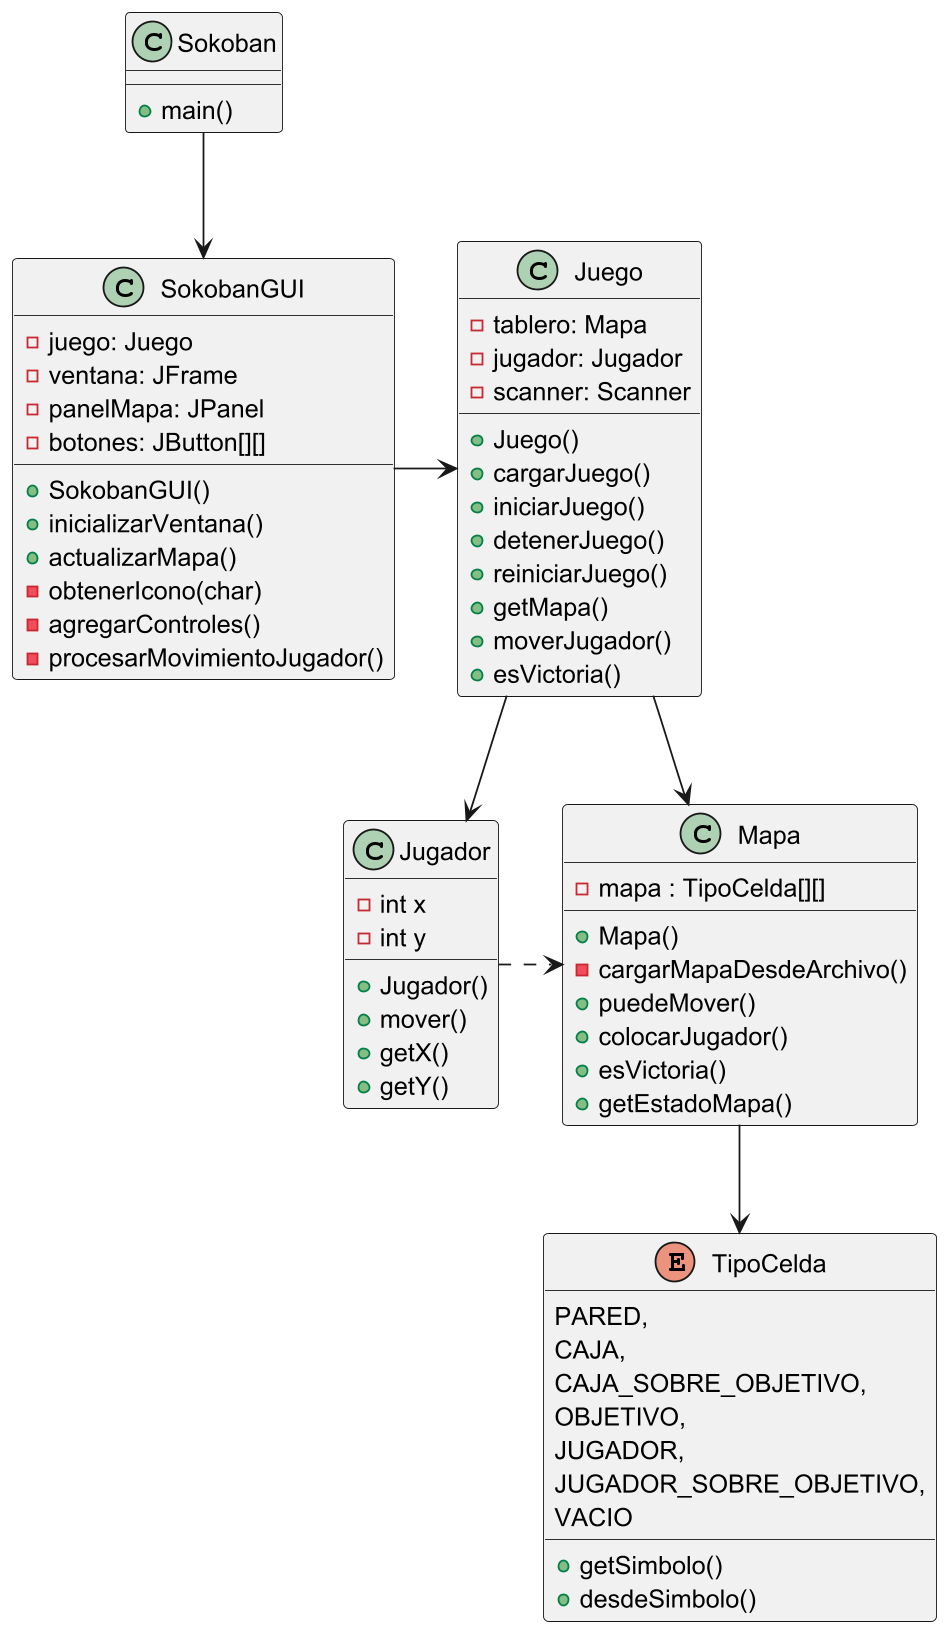

The diagram above was rendered by PlantUML. Its source (embedded in the PNG):
@startuml
class Sokoban {
    + main()
}
class Juego {
    - tablero: Mapa
    - jugador: Jugador
    - scanner: Scanner
    + Juego()
    + cargarJuego()
    + iniciarJuego()
    + detenerJuego()
    + reiniciarJuego()
    + getMapa()
    + moverJugador()
    + esVictoria()
}

class SokobanGUI{
    - juego: Juego
    - ventana: JFrame
    - panelMapa: JPanel
    - botones: JButton[][]
    + SokobanGUI()
    + inicializarVentana()
    + actualizarMapa()
    - obtenerIcono(char)
    - agregarControles()
    - procesarMovimientoJugador()
}
class Jugador {
    - int x
    - int y
    + Jugador()
    + mover()
    + getX()
    + getY()
}
class Mapa {
    - mapa : TipoCelda[][]
    + Mapa()
    - cargarMapaDesdeArchivo()
    + puedeMover()
    + colocarJugador()
    + esVictoria()
    + getEstadoMapa()
}

enum TipoCelda {
    PARED,
    CAJA,
    CAJA_SOBRE_OBJETIVO,
    OBJETIVO,
    JUGADOR,
    JUGADOR_SOBRE_OBJETIVO,
    VACIO
    + getSimbolo()
    + desdeSimbolo()
}

Sokoban --> SokobanGUI
SokobanGUI -> Juego
Juego --> Jugador
Juego --> Mapa
Jugador .> Mapa
Mapa --> TipoCelda
@enduml